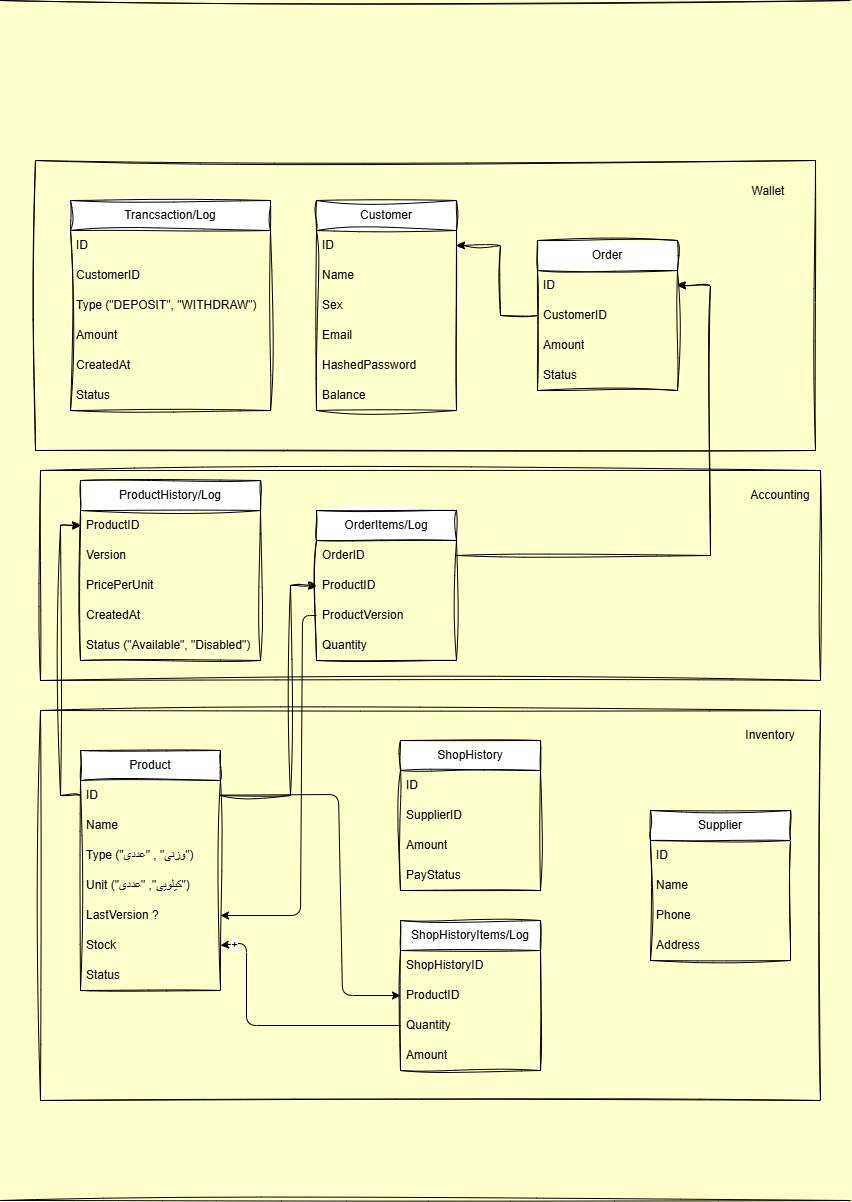

The diagram above was exported from draw.io. Its source (the exported page's mxGraphModel, read from the mxfile embedded in the PNG):
<mxGraphModel dx="1091" dy="362" grid="1" gridSize="2" guides="1" tooltips="1" connect="1" arrows="1" fold="1" page="1" pageScale="1" pageWidth="827" pageHeight="1169" background="#FFFFCC" math="0" shadow="0">
  <root>
    <mxCell id="0" />
    <mxCell id="1" parent="0" />
    <mxCell id="52" value="" style="rounded=0;whiteSpace=wrap;html=1;fillColor=none;sketch=1;curveFitting=1;jiggle=2;" parent="1" vertex="1">
      <mxGeometry x="40" y="710" width="780" height="390" as="geometry" />
    </mxCell>
    <mxCell id="54" value="" style="rounded=0;whiteSpace=wrap;html=1;fillColor=none;sketch=1;curveFitting=1;jiggle=2;" parent="1" vertex="1">
      <mxGeometry x="35" y="160" width="780" height="290" as="geometry" />
    </mxCell>
    <mxCell id="61" value="" style="rounded=0;whiteSpace=wrap;html=1;fillColor=none;sketch=1;curveFitting=1;jiggle=2;" parent="1" vertex="1">
      <mxGeometry x="40" y="470" width="780" height="210" as="geometry" />
    </mxCell>
    <mxCell id="2" value="Customer" style="swimlane;fontStyle=0;childLayout=stackLayout;horizontal=1;startSize=30;horizontalStack=0;resizeParent=1;resizeParentMax=0;resizeLast=0;collapsible=1;marginBottom=0;whiteSpace=wrap;html=1;rounded=0;sketch=1;curveFitting=1;jiggle=2;" parent="1" vertex="1">
      <mxGeometry x="316" y="200" width="140" height="210" as="geometry" />
    </mxCell>
    <mxCell id="3" value="ID" style="text;strokeColor=none;fillColor=none;align=left;verticalAlign=middle;spacingLeft=4;spacingRight=4;overflow=hidden;points=[[0,0.5],[1,0.5]];portConstraint=eastwest;rotatable=0;whiteSpace=wrap;html=1;rounded=0;sketch=1;curveFitting=1;jiggle=2;" parent="2" vertex="1">
      <mxGeometry y="30" width="140" height="30" as="geometry" />
    </mxCell>
    <mxCell id="4" value="Name" style="text;strokeColor=none;fillColor=none;align=left;verticalAlign=middle;spacingLeft=4;spacingRight=4;overflow=hidden;points=[[0,0.5],[1,0.5]];portConstraint=eastwest;rotatable=0;whiteSpace=wrap;html=1;rounded=0;sketch=1;curveFitting=1;jiggle=2;" parent="2" vertex="1">
      <mxGeometry y="60" width="140" height="30" as="geometry" />
    </mxCell>
    <mxCell id="5" value="Sex" style="text;strokeColor=none;fillColor=none;align=left;verticalAlign=middle;spacingLeft=4;spacingRight=4;overflow=hidden;points=[[0,0.5],[1,0.5]];portConstraint=eastwest;rotatable=0;whiteSpace=wrap;html=1;rounded=0;sketch=1;curveFitting=1;jiggle=2;" parent="2" vertex="1">
      <mxGeometry y="90" width="140" height="30" as="geometry" />
    </mxCell>
    <mxCell id="7" value="Email" style="text;strokeColor=none;fillColor=none;align=left;verticalAlign=middle;spacingLeft=4;spacingRight=4;overflow=hidden;points=[[0,0.5],[1,0.5]];portConstraint=eastwest;rotatable=0;whiteSpace=wrap;html=1;rounded=0;sketch=1;curveFitting=1;jiggle=2;" parent="2" vertex="1">
      <mxGeometry y="120" width="140" height="30" as="geometry" />
    </mxCell>
    <mxCell id="8" value="HashedPassword" style="text;strokeColor=none;fillColor=none;align=left;verticalAlign=middle;spacingLeft=4;spacingRight=4;overflow=hidden;points=[[0,0.5],[1,0.5]];portConstraint=eastwest;rotatable=0;whiteSpace=wrap;html=1;rounded=0;sketch=1;curveFitting=1;jiggle=2;" parent="2" vertex="1">
      <mxGeometry y="150" width="140" height="30" as="geometry" />
    </mxCell>
    <mxCell id="6" value="Balance" style="text;strokeColor=none;fillColor=none;align=left;verticalAlign=middle;spacingLeft=4;spacingRight=4;overflow=hidden;points=[[0,0.5],[1,0.5]];portConstraint=eastwest;rotatable=0;whiteSpace=wrap;html=1;rounded=0;sketch=1;curveFitting=1;jiggle=2;" parent="2" vertex="1">
      <mxGeometry y="180" width="140" height="30" as="geometry" />
    </mxCell>
    <mxCell id="9" value="Trancsaction/Log" style="swimlane;fontStyle=0;childLayout=stackLayout;horizontal=1;startSize=30;horizontalStack=0;resizeParent=1;resizeParentMax=0;resizeLast=0;collapsible=1;marginBottom=0;whiteSpace=wrap;html=1;rounded=0;sketch=1;curveFitting=1;jiggle=2;" parent="1" vertex="1">
      <mxGeometry x="70" y="200" width="200" height="210" as="geometry" />
    </mxCell>
    <mxCell id="18" value="ID" style="text;strokeColor=none;fillColor=none;align=left;verticalAlign=middle;spacingLeft=4;spacingRight=4;overflow=hidden;points=[[0,0.5],[1,0.5]];portConstraint=eastwest;rotatable=0;whiteSpace=wrap;html=1;rounded=0;sketch=1;curveFitting=1;jiggle=2;" parent="9" vertex="1">
      <mxGeometry y="30" width="200" height="30" as="geometry" />
    </mxCell>
    <mxCell id="10" value="CustomerID" style="text;strokeColor=none;fillColor=none;align=left;verticalAlign=middle;spacingLeft=4;spacingRight=4;overflow=hidden;points=[[0,0.5],[1,0.5]];portConstraint=eastwest;rotatable=0;whiteSpace=wrap;html=1;rounded=0;sketch=1;curveFitting=1;jiggle=2;" parent="9" vertex="1">
      <mxGeometry y="60" width="200" height="30" as="geometry" />
    </mxCell>
    <mxCell id="11" value="Type (&quot;DEPOSIT&quot;, &quot;WITHDRAW&quot;)" style="text;strokeColor=none;fillColor=none;align=left;verticalAlign=middle;spacingLeft=4;spacingRight=4;overflow=hidden;points=[[0,0.5],[1,0.5]];portConstraint=eastwest;rotatable=0;whiteSpace=wrap;html=1;rounded=0;sketch=1;curveFitting=1;jiggle=2;" parent="9" vertex="1">
      <mxGeometry y="90" width="200" height="30" as="geometry" />
    </mxCell>
    <mxCell id="12" value="Amount" style="text;strokeColor=none;fillColor=none;align=left;verticalAlign=middle;spacingLeft=4;spacingRight=4;overflow=hidden;points=[[0,0.5],[1,0.5]];portConstraint=eastwest;rotatable=0;whiteSpace=wrap;html=1;rounded=0;sketch=1;curveFitting=1;jiggle=2;" parent="9" vertex="1">
      <mxGeometry y="120" width="200" height="30" as="geometry" />
    </mxCell>
    <mxCell id="13" value="CreatedAt" style="text;strokeColor=none;fillColor=none;align=left;verticalAlign=middle;spacingLeft=4;spacingRight=4;overflow=hidden;points=[[0,0.5],[1,0.5]];portConstraint=eastwest;rotatable=0;whiteSpace=wrap;html=1;rounded=0;sketch=1;curveFitting=1;jiggle=2;" parent="9" vertex="1">
      <mxGeometry y="150" width="200" height="30" as="geometry" />
    </mxCell>
    <mxCell id="33" value="Status" style="text;strokeColor=none;fillColor=none;align=left;verticalAlign=middle;spacingLeft=4;spacingRight=4;overflow=hidden;points=[[0,0.5],[1,0.5]];portConstraint=eastwest;rotatable=0;whiteSpace=wrap;html=1;rounded=0;sketch=1;curveFitting=1;jiggle=2;" parent="9" vertex="1">
      <mxGeometry y="180" width="200" height="30" as="geometry" />
    </mxCell>
    <mxCell id="14" value="Product" style="swimlane;fontStyle=0;childLayout=stackLayout;horizontal=1;startSize=30;horizontalStack=0;resizeParent=1;resizeParentMax=0;resizeLast=0;collapsible=1;marginBottom=0;whiteSpace=wrap;html=1;rounded=0;sketch=1;curveFitting=1;jiggle=2;" parent="1" vertex="1">
      <mxGeometry x="80" y="750" width="140" height="240" as="geometry" />
    </mxCell>
    <mxCell id="15" value="ID" style="text;strokeColor=none;fillColor=none;align=left;verticalAlign=middle;spacingLeft=4;spacingRight=4;overflow=hidden;points=[[0,0.5],[1,0.5]];portConstraint=eastwest;rotatable=0;whiteSpace=wrap;html=1;rounded=0;sketch=1;curveFitting=1;jiggle=2;" parent="14" vertex="1">
      <mxGeometry y="30" width="140" height="30" as="geometry" />
    </mxCell>
    <mxCell id="16" value="Name" style="text;strokeColor=none;fillColor=none;align=left;verticalAlign=middle;spacingLeft=4;spacingRight=4;overflow=hidden;points=[[0,0.5],[1,0.5]];portConstraint=eastwest;rotatable=0;whiteSpace=wrap;html=1;rounded=0;sketch=1;curveFitting=1;jiggle=2;" parent="14" vertex="1">
      <mxGeometry y="60" width="140" height="30" as="geometry" />
    </mxCell>
    <mxCell id="19" value="Type (&quot;وزنی&quot; , &quot;عددی&quot;)" style="text;strokeColor=none;fillColor=none;align=left;verticalAlign=middle;spacingLeft=4;spacingRight=4;overflow=hidden;points=[[0,0.5],[1,0.5]];portConstraint=eastwest;rotatable=0;whiteSpace=wrap;html=1;rounded=0;sketch=1;curveFitting=1;jiggle=2;" parent="14" vertex="1">
      <mxGeometry y="90" width="140" height="30" as="geometry" />
    </mxCell>
    <mxCell id="20" value="Unit (&quot;کیلویی&quot;, &quot;عددی&quot;)" style="text;strokeColor=none;fillColor=none;align=left;verticalAlign=middle;spacingLeft=4;spacingRight=4;overflow=hidden;points=[[0,0.5],[1,0.5]];portConstraint=eastwest;rotatable=0;whiteSpace=wrap;html=1;rounded=0;sketch=1;curveFitting=1;jiggle=2;" parent="14" vertex="1">
      <mxGeometry y="120" width="140" height="30" as="geometry" />
    </mxCell>
    <mxCell id="71" value="LastVersion ?" style="text;strokeColor=none;fillColor=none;align=left;verticalAlign=middle;spacingLeft=4;spacingRight=4;overflow=hidden;points=[[0,0.5],[1,0.5]];portConstraint=eastwest;rotatable=0;whiteSpace=wrap;html=1;rounded=0;sketch=1;curveFitting=1;jiggle=2;" parent="14" vertex="1">
      <mxGeometry y="150" width="140" height="30" as="geometry" />
    </mxCell>
    <mxCell id="34" value="Stock" style="text;strokeColor=none;fillColor=none;align=left;verticalAlign=middle;spacingLeft=4;spacingRight=4;overflow=hidden;points=[[0,0.5],[1,0.5]];portConstraint=eastwest;rotatable=0;whiteSpace=wrap;html=1;rounded=0;sketch=1;curveFitting=1;jiggle=2;" parent="14" vertex="1">
      <mxGeometry y="180" width="140" height="30" as="geometry" />
    </mxCell>
    <mxCell id="39" value="Status" style="text;strokeColor=none;fillColor=none;align=left;verticalAlign=middle;spacingLeft=4;spacingRight=4;overflow=hidden;points=[[0,0.5],[1,0.5]];portConstraint=eastwest;rotatable=0;whiteSpace=wrap;html=1;rounded=0;sketch=1;curveFitting=1;jiggle=2;" parent="14" vertex="1">
      <mxGeometry y="210" width="140" height="30" as="geometry" />
    </mxCell>
    <mxCell id="21" value="Order" style="swimlane;fontStyle=0;childLayout=stackLayout;horizontal=1;startSize=30;horizontalStack=0;resizeParent=1;resizeParentMax=0;resizeLast=0;collapsible=1;marginBottom=0;whiteSpace=wrap;html=1;rounded=0;sketch=1;curveFitting=1;jiggle=2;" parent="1" vertex="1">
      <mxGeometry x="537" y="240" width="140" height="150" as="geometry" />
    </mxCell>
    <mxCell id="22" value="ID" style="text;strokeColor=none;fillColor=none;align=left;verticalAlign=middle;spacingLeft=4;spacingRight=4;overflow=hidden;points=[[0,0.5],[1,0.5]];portConstraint=eastwest;rotatable=0;whiteSpace=wrap;html=1;rounded=0;sketch=1;curveFitting=1;jiggle=2;" parent="21" vertex="1">
      <mxGeometry y="30" width="140" height="30" as="geometry" />
    </mxCell>
    <mxCell id="23" value="CustomerID" style="text;strokeColor=none;fillColor=none;align=left;verticalAlign=middle;spacingLeft=4;spacingRight=4;overflow=hidden;points=[[0,0.5],[1,0.5]];portConstraint=eastwest;rotatable=0;whiteSpace=wrap;html=1;rounded=0;sketch=1;curveFitting=1;jiggle=2;" parent="21" vertex="1">
      <mxGeometry y="60" width="140" height="30" as="geometry" />
    </mxCell>
    <mxCell id="24" value="Amount" style="text;strokeColor=none;fillColor=none;align=left;verticalAlign=middle;spacingLeft=4;spacingRight=4;overflow=hidden;points=[[0,0.5],[1,0.5]];portConstraint=eastwest;rotatable=0;whiteSpace=wrap;html=1;rounded=0;sketch=1;curveFitting=1;jiggle=2;" parent="21" vertex="1">
      <mxGeometry y="90" width="140" height="30" as="geometry" />
    </mxCell>
    <mxCell id="25" value="Status" style="text;strokeColor=none;fillColor=none;align=left;verticalAlign=middle;spacingLeft=4;spacingRight=4;overflow=hidden;points=[[0,0.5],[1,0.5]];portConstraint=eastwest;rotatable=0;whiteSpace=wrap;html=1;rounded=0;sketch=1;curveFitting=1;jiggle=2;" parent="21" vertex="1">
      <mxGeometry y="120" width="140" height="30" as="geometry" />
    </mxCell>
    <mxCell id="26" value="OrderItems/Log" style="swimlane;fontStyle=0;childLayout=stackLayout;horizontal=1;startSize=30;horizontalStack=0;resizeParent=1;resizeParentMax=0;resizeLast=0;collapsible=1;marginBottom=0;whiteSpace=wrap;html=1;rounded=0;sketch=1;curveFitting=1;jiggle=2;" parent="1" vertex="1">
      <mxGeometry x="316" y="510" width="140" height="150" as="geometry" />
    </mxCell>
    <mxCell id="27" value="OrderID" style="text;strokeColor=none;fillColor=none;align=left;verticalAlign=middle;spacingLeft=4;spacingRight=4;overflow=hidden;points=[[0,0.5],[1,0.5]];portConstraint=eastwest;rotatable=0;whiteSpace=wrap;html=1;rounded=0;sketch=1;curveFitting=1;jiggle=2;" parent="26" vertex="1">
      <mxGeometry y="30" width="140" height="30" as="geometry" />
    </mxCell>
    <mxCell id="28" value="ProductID" style="text;strokeColor=none;fillColor=none;align=left;verticalAlign=middle;spacingLeft=4;spacingRight=4;overflow=hidden;points=[[0,0.5],[1,0.5]];portConstraint=eastwest;rotatable=0;whiteSpace=wrap;html=1;rounded=0;sketch=1;curveFitting=1;jiggle=2;" parent="26" vertex="1">
      <mxGeometry y="60" width="140" height="30" as="geometry" />
    </mxCell>
    <mxCell id="70" value="ProductVersion" style="text;strokeColor=none;fillColor=none;align=left;verticalAlign=middle;spacingLeft=4;spacingRight=4;overflow=hidden;points=[[0,0.5],[1,0.5]];portConstraint=eastwest;rotatable=0;whiteSpace=wrap;html=1;rounded=0;sketch=1;curveFitting=1;jiggle=2;" parent="26" vertex="1">
      <mxGeometry y="90" width="140" height="30" as="geometry" />
    </mxCell>
    <mxCell id="29" value="Quantity" style="text;strokeColor=none;fillColor=none;align=left;verticalAlign=middle;spacingLeft=4;spacingRight=4;overflow=hidden;points=[[0,0.5],[1,0.5]];portConstraint=eastwest;rotatable=0;whiteSpace=wrap;html=1;rounded=0;sketch=1;curveFitting=1;jiggle=2;" parent="26" vertex="1">
      <mxGeometry y="120" width="140" height="30" as="geometry" />
    </mxCell>
    <mxCell id="30" style="edgeStyle=none;html=1;entryX=1;entryY=0.5;entryDx=0;entryDy=0;rounded=0;sketch=1;curveFitting=1;jiggle=2;" parent="1" source="27" target="22" edge="1">
      <mxGeometry relative="1" as="geometry">
        <mxPoint x="570" y="655" as="targetPoint" />
        <Array as="points">
          <mxPoint x="710" y="555" />
          <mxPoint x="710" y="285" />
        </Array>
      </mxGeometry>
    </mxCell>
    <mxCell id="32" style="edgeStyle=none;html=1;entryX=1;entryY=0.5;entryDx=0;entryDy=0;rounded=0;sketch=1;curveFitting=1;jiggle=2;" parent="1" source="23" target="3" edge="1">
      <mxGeometry relative="1" as="geometry">
        <Array as="points">
          <mxPoint x="500" y="315" />
          <mxPoint x="500" y="245" />
        </Array>
      </mxGeometry>
    </mxCell>
    <mxCell id="35" value="ShopHistory" style="swimlane;fontStyle=0;childLayout=stackLayout;horizontal=1;startSize=30;horizontalStack=0;resizeParent=1;resizeParentMax=0;resizeLast=0;collapsible=1;marginBottom=0;whiteSpace=wrap;html=1;rounded=0;sketch=1;curveFitting=1;jiggle=2;" parent="1" vertex="1">
      <mxGeometry x="400" y="740" width="140" height="150" as="geometry" />
    </mxCell>
    <mxCell id="36" value="ID" style="text;strokeColor=none;fillColor=none;align=left;verticalAlign=middle;spacingLeft=4;spacingRight=4;overflow=hidden;points=[[0,0.5],[1,0.5]];portConstraint=eastwest;rotatable=0;whiteSpace=wrap;html=1;rounded=0;sketch=1;curveFitting=1;jiggle=2;" parent="35" vertex="1">
      <mxGeometry y="30" width="140" height="30" as="geometry" />
    </mxCell>
    <mxCell id="38" value="SupplierID" style="text;strokeColor=none;fillColor=none;align=left;verticalAlign=middle;spacingLeft=4;spacingRight=4;overflow=hidden;points=[[0,0.5],[1,0.5]];portConstraint=eastwest;rotatable=0;whiteSpace=wrap;html=1;rounded=0;sketch=1;curveFitting=1;jiggle=2;" parent="35" vertex="1">
      <mxGeometry y="60" width="140" height="30" as="geometry" />
    </mxCell>
    <mxCell id="37" value="Amount" style="text;strokeColor=none;fillColor=none;align=left;verticalAlign=middle;spacingLeft=4;spacingRight=4;overflow=hidden;points=[[0,0.5],[1,0.5]];portConstraint=eastwest;rotatable=0;whiteSpace=wrap;html=1;rounded=0;sketch=1;curveFitting=1;jiggle=2;" parent="35" vertex="1">
      <mxGeometry y="90" width="140" height="30" as="geometry" />
    </mxCell>
    <mxCell id="50" value="PayStatus" style="text;strokeColor=none;fillColor=none;align=left;verticalAlign=middle;spacingLeft=4;spacingRight=4;overflow=hidden;points=[[0,0.5],[1,0.5]];portConstraint=eastwest;rotatable=0;whiteSpace=wrap;html=1;rounded=0;sketch=1;curveFitting=1;jiggle=2;" parent="35" vertex="1">
      <mxGeometry y="120" width="140" height="30" as="geometry" />
    </mxCell>
    <mxCell id="40" value="Supplier" style="swimlane;fontStyle=0;childLayout=stackLayout;horizontal=1;startSize=30;horizontalStack=0;resizeParent=1;resizeParentMax=0;resizeLast=0;collapsible=1;marginBottom=0;whiteSpace=wrap;html=1;rounded=0;sketch=1;curveFitting=1;jiggle=2;" parent="1" vertex="1">
      <mxGeometry x="650" y="810" width="140" height="150" as="geometry" />
    </mxCell>
    <mxCell id="41" value="ID" style="text;strokeColor=none;fillColor=none;align=left;verticalAlign=middle;spacingLeft=4;spacingRight=4;overflow=hidden;points=[[0,0.5],[1,0.5]];portConstraint=eastwest;rotatable=0;whiteSpace=wrap;html=1;rounded=0;sketch=1;curveFitting=1;jiggle=2;" parent="40" vertex="1">
      <mxGeometry y="30" width="140" height="30" as="geometry" />
    </mxCell>
    <mxCell id="42" value="Name" style="text;strokeColor=none;fillColor=none;align=left;verticalAlign=middle;spacingLeft=4;spacingRight=4;overflow=hidden;points=[[0,0.5],[1,0.5]];portConstraint=eastwest;rotatable=0;whiteSpace=wrap;html=1;rounded=0;sketch=1;curveFitting=1;jiggle=2;" parent="40" vertex="1">
      <mxGeometry y="60" width="140" height="30" as="geometry" />
    </mxCell>
    <mxCell id="43" value="Phone" style="text;strokeColor=none;fillColor=none;align=left;verticalAlign=middle;spacingLeft=4;spacingRight=4;overflow=hidden;points=[[0,0.5],[1,0.5]];portConstraint=eastwest;rotatable=0;whiteSpace=wrap;html=1;rounded=0;sketch=1;curveFitting=1;jiggle=2;" parent="40" vertex="1">
      <mxGeometry y="90" width="140" height="30" as="geometry" />
    </mxCell>
    <mxCell id="44" value="Address" style="text;strokeColor=none;fillColor=none;align=left;verticalAlign=middle;spacingLeft=4;spacingRight=4;overflow=hidden;points=[[0,0.5],[1,0.5]];portConstraint=eastwest;rotatable=0;whiteSpace=wrap;html=1;rounded=0;sketch=1;curveFitting=1;jiggle=2;" parent="40" vertex="1">
      <mxGeometry y="120" width="140" height="30" as="geometry" />
    </mxCell>
    <mxCell id="46" value="ShopHistoryItems/Log" style="swimlane;fontStyle=0;childLayout=stackLayout;horizontal=1;startSize=30;horizontalStack=0;resizeParent=1;resizeParentMax=0;resizeLast=0;collapsible=1;marginBottom=0;whiteSpace=wrap;html=1;rounded=0;sketch=1;curveFitting=1;jiggle=2;" parent="1" vertex="1">
      <mxGeometry x="400" y="920" width="140" height="150" as="geometry" />
    </mxCell>
    <mxCell id="47" value="ShopHistoryID" style="text;strokeColor=none;fillColor=none;align=left;verticalAlign=middle;spacingLeft=4;spacingRight=4;overflow=hidden;points=[[0,0.5],[1,0.5]];portConstraint=eastwest;rotatable=0;whiteSpace=wrap;html=1;rounded=0;sketch=1;curveFitting=1;jiggle=2;" parent="46" vertex="1">
      <mxGeometry y="30" width="140" height="30" as="geometry" />
    </mxCell>
    <mxCell id="48" value="ProductID" style="text;strokeColor=none;fillColor=none;align=left;verticalAlign=middle;spacingLeft=4;spacingRight=4;overflow=hidden;points=[[0,0.5],[1,0.5]];portConstraint=eastwest;rotatable=0;whiteSpace=wrap;html=1;rounded=0;sketch=1;curveFitting=1;jiggle=2;" parent="46" vertex="1">
      <mxGeometry y="60" width="140" height="30" as="geometry" />
    </mxCell>
    <mxCell id="49" value="Quantity" style="text;strokeColor=none;fillColor=none;align=left;verticalAlign=middle;spacingLeft=4;spacingRight=4;overflow=hidden;points=[[0,0.5],[1,0.5]];portConstraint=eastwest;rotatable=0;whiteSpace=wrap;html=1;rounded=0;sketch=1;curveFitting=1;jiggle=2;" parent="46" vertex="1">
      <mxGeometry y="90" width="140" height="30" as="geometry" />
    </mxCell>
    <mxCell id="51" value="Amount" style="text;strokeColor=none;fillColor=none;align=left;verticalAlign=middle;spacingLeft=4;spacingRight=4;overflow=hidden;points=[[0,0.5],[1,0.5]];portConstraint=eastwest;rotatable=0;whiteSpace=wrap;html=1;rounded=0;sketch=1;curveFitting=1;jiggle=2;" parent="46" vertex="1">
      <mxGeometry y="120" width="140" height="30" as="geometry" />
    </mxCell>
    <mxCell id="53" value="Inventory" style="text;html=1;align=center;verticalAlign=middle;whiteSpace=wrap;rounded=0;sketch=1;curveFitting=1;jiggle=2;" parent="1" vertex="1">
      <mxGeometry x="740" y="720" width="60" height="30" as="geometry" />
    </mxCell>
    <mxCell id="55" value="Wallet" style="text;html=1;align=center;verticalAlign=middle;whiteSpace=wrap;rounded=0;sketch=1;curveFitting=1;jiggle=2;" parent="1" vertex="1">
      <mxGeometry x="738" y="176" width="60" height="30" as="geometry" />
    </mxCell>
    <mxCell id="62" value="Accounting" style="text;html=1;align=center;verticalAlign=middle;whiteSpace=wrap;rounded=0;sketch=1;curveFitting=1;jiggle=2;" parent="1" vertex="1">
      <mxGeometry x="750" y="480" width="60" height="30" as="geometry" />
    </mxCell>
    <mxCell id="63" value="ProductHistory/Log" style="swimlane;fontStyle=0;childLayout=stackLayout;horizontal=1;startSize=30;horizontalStack=0;resizeParent=1;resizeParentMax=0;resizeLast=0;collapsible=1;marginBottom=0;whiteSpace=wrap;html=1;rounded=0;sketch=1;curveFitting=1;jiggle=2;" parent="1" vertex="1">
      <mxGeometry x="80" y="480" width="180" height="180" as="geometry" />
    </mxCell>
    <mxCell id="64" value="ProductID" style="text;strokeColor=none;fillColor=none;align=left;verticalAlign=middle;spacingLeft=4;spacingRight=4;overflow=hidden;points=[[0,0.5],[1,0.5]];portConstraint=eastwest;rotatable=0;whiteSpace=wrap;html=1;rounded=0;sketch=1;curveFitting=1;jiggle=2;" parent="63" vertex="1">
      <mxGeometry y="30" width="180" height="30" as="geometry" />
    </mxCell>
    <mxCell id="65" value="Version" style="text;strokeColor=none;fillColor=none;align=left;verticalAlign=middle;spacingLeft=4;spacingRight=4;overflow=hidden;points=[[0,0.5],[1,0.5]];portConstraint=eastwest;rotatable=0;whiteSpace=wrap;html=1;rounded=0;sketch=1;curveFitting=1;jiggle=2;" parent="63" vertex="1">
      <mxGeometry y="60" width="180" height="30" as="geometry" />
    </mxCell>
    <mxCell id="66" value="PricePerUnit" style="text;strokeColor=none;fillColor=none;align=left;verticalAlign=middle;spacingLeft=4;spacingRight=4;overflow=hidden;points=[[0,0.5],[1,0.5]];portConstraint=eastwest;rotatable=0;whiteSpace=wrap;html=1;rounded=0;sketch=1;curveFitting=1;jiggle=2;" parent="63" vertex="1">
      <mxGeometry y="90" width="180" height="30" as="geometry" />
    </mxCell>
    <mxCell id="69" value="CreatedAt" style="text;strokeColor=none;fillColor=none;align=left;verticalAlign=middle;spacingLeft=4;spacingRight=4;overflow=hidden;points=[[0,0.5],[1,0.5]];portConstraint=eastwest;rotatable=0;whiteSpace=wrap;html=1;rounded=0;sketch=1;curveFitting=1;jiggle=2;" parent="63" vertex="1">
      <mxGeometry y="120" width="180" height="30" as="geometry" />
    </mxCell>
    <mxCell id="68" value="Status (&quot;Available&quot;, &quot;Disabled&quot;)" style="text;strokeColor=none;fillColor=none;align=left;verticalAlign=middle;spacingLeft=4;spacingRight=4;overflow=hidden;points=[[0,0.5],[1,0.5]];portConstraint=eastwest;rotatable=0;whiteSpace=wrap;html=1;rounded=0;sketch=1;curveFitting=1;jiggle=2;" parent="63" vertex="1">
      <mxGeometry y="150" width="180" height="30" as="geometry" />
    </mxCell>
    <mxCell id="67" style="edgeStyle=none;html=1;entryX=0;entryY=0.5;entryDx=0;entryDy=0;rounded=0;sketch=1;curveFitting=1;jiggle=2;" parent="1" source="15" target="64" edge="1">
      <mxGeometry relative="1" as="geometry">
        <Array as="points">
          <mxPoint x="60" y="795" />
          <mxPoint x="60" y="525" />
        </Array>
      </mxGeometry>
    </mxCell>
    <mxCell id="72" value="" style="endArrow=none;html=1;sketch=1;curveFitting=1;jiggle=2;" parent="1" edge="1">
      <mxGeometry width="50" height="50" relative="1" as="geometry">
        <mxPoint as="sourcePoint" />
        <mxPoint x="850" as="targetPoint" />
      </mxGeometry>
    </mxCell>
    <mxCell id="73" value="" style="endArrow=none;html=1;sketch=1;curveFitting=1;jiggle=2;" parent="1" edge="1">
      <mxGeometry width="50" height="50" relative="1" as="geometry">
        <mxPoint y="1200" as="sourcePoint" />
        <mxPoint x="850" y="1200" as="targetPoint" />
      </mxGeometry>
    </mxCell>
    <mxCell id="31" style="edgeStyle=none;html=1;rounded=0;sketch=1;curveFitting=1;jiggle=2;strokeColor=default;exitX=1;exitY=0.5;exitDx=0;exitDy=0;" parent="1" source="15" target="28" edge="1">
      <mxGeometry relative="1" as="geometry">
        <Array as="points">
          <mxPoint x="290" y="795" />
          <mxPoint x="290" y="585" />
        </Array>
      </mxGeometry>
    </mxCell>
    <mxCell id="74" style="edgeStyle=none;html=1;entryX=1;entryY=0.5;entryDx=0;entryDy=0;" edge="1" parent="1" source="70" target="71">
      <mxGeometry relative="1" as="geometry">
        <Array as="points">
          <mxPoint x="302" y="615" />
          <mxPoint x="300" y="915" />
        </Array>
      </mxGeometry>
    </mxCell>
    <mxCell id="75" style="edgeStyle=none;html=1;entryX=0;entryY=0.5;entryDx=0;entryDy=0;" edge="1" parent="1" source="15" target="48">
      <mxGeometry relative="1" as="geometry">
        <Array as="points">
          <mxPoint x="338" y="794" />
          <mxPoint x="342" y="995" />
        </Array>
      </mxGeometry>
    </mxCell>
    <mxCell id="76" style="edgeStyle=none;html=1;entryX=1;entryY=0.5;entryDx=0;entryDy=0;" edge="1" parent="1" source="49" target="34">
      <mxGeometry relative="1" as="geometry">
        <Array as="points">
          <mxPoint x="246" y="1025" />
          <mxPoint x="246" y="942" />
        </Array>
      </mxGeometry>
    </mxCell>
    <mxCell id="78" value="+" style="edgeLabel;html=1;align=center;verticalAlign=middle;resizable=0;points=[];" vertex="1" connectable="0" parent="76">
      <mxGeometry x="0.8989" relative="1" as="geometry">
        <mxPoint as="offset" />
      </mxGeometry>
    </mxCell>
  </root>
</mxGraphModel>